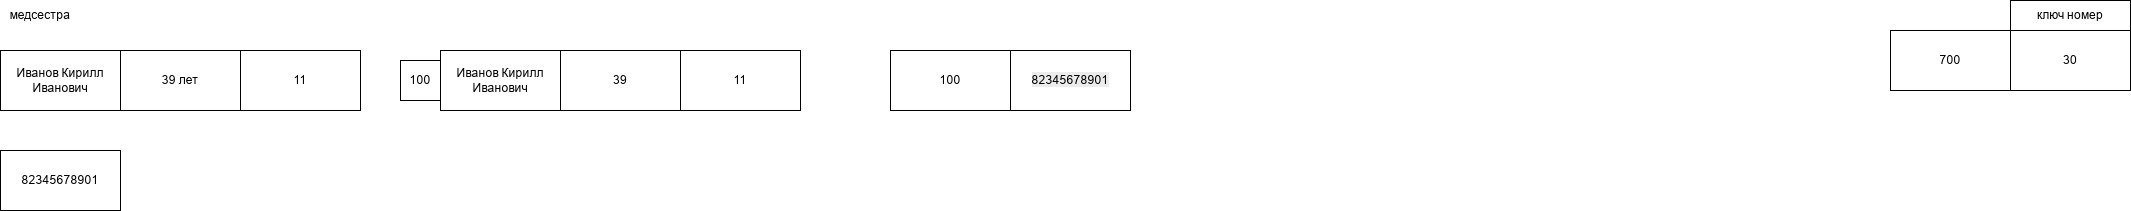

The diagram above was exported from draw.io. Its source (the exported page's mxGraphModel, read from the mxfile embedded in the PNG):
<mxGraphModel dx="587" dy="743" grid="1" gridSize="10" guides="1" tooltips="1" connect="1" arrows="1" fold="1" page="1" pageScale="1" pageWidth="827" pageHeight="1169" math="0" shadow="0">
  <root>
    <mxCell id="0" />
    <mxCell id="1" parent="0" />
    <mxCell id="iu7_3kK4NQ_vQA6BEYoK-43" parent="1" style="rounded=0;whiteSpace=wrap;html=1;" value="11" vertex="1">
      <mxGeometry height="60" width="120" x="1440" y="320" as="geometry" />
    </mxCell>
    <mxCell id="iu7_3kK4NQ_vQA6BEYoK-45" parent="1" style="rounded=0;whiteSpace=wrap;html=1;" value="39 лет" vertex="1">
      <mxGeometry height="60" width="120" x="1320" y="320" as="geometry" />
    </mxCell>
    <mxCell id="iu7_3kK4NQ_vQA6BEYoK-46" parent="1" style="rounded=0;whiteSpace=wrap;html=1;" value="Иванов Кирилл Иванович" vertex="1">
      <mxGeometry height="60" width="120" x="1200" y="320" as="geometry" />
    </mxCell>
    <mxCell id="iu7_3kK4NQ_vQA6BEYoK-47" parent="1" style="text;html=1;whiteSpace=wrap;strokeColor=none;fillColor=none;align=center;verticalAlign=middle;rounded=0;" value="медсестра" vertex="1">
      <mxGeometry height="30" width="60" x="1210" y="270" as="geometry" />
    </mxCell>
    <mxCell id="iu7_3kK4NQ_vQA6BEYoK-49" parent="1" style="rounded=0;whiteSpace=wrap;html=1;" value="&lt;span style=&quot;color: rgb(0, 0, 0); font-family: Helvetica; font-size: 12px; font-style: normal; font-variant-ligatures: normal; font-variant-caps: normal; font-weight: 400; letter-spacing: normal; orphans: 2; text-align: center; text-indent: 0px; text-transform: none; widows: 2; word-spacing: 0px; -webkit-text-stroke-width: 0px; white-space: normal; background-color: rgb(236, 236, 236); text-decoration-thickness: initial; text-decoration-style: initial; text-decoration-color: initial; display: inline !important; float: none;&quot;&gt;82345678901&lt;/span&gt;" vertex="1">
      <mxGeometry height="60" width="120" x="2210" y="320" as="geometry" />
    </mxCell>
    <mxCell id="iu7_3kK4NQ_vQA6BEYoK-50" parent="1" style="rounded=0;whiteSpace=wrap;html=1;" value="100" vertex="1">
      <mxGeometry height="60" width="120" x="2090" y="320" as="geometry" />
    </mxCell>
    <mxCell id="iu7_3kK4NQ_vQA6BEYoK-58" parent="1" style="rounded=0;whiteSpace=wrap;html=1;" value="ключ номер" vertex="1">
      <mxGeometry height="30" width="120" x="3210" y="270" as="geometry" />
    </mxCell>
    <mxCell id="iu7_3kK4NQ_vQA6BEYoK-59" parent="1" style="rounded=0;whiteSpace=wrap;html=1;" value="30" vertex="1">
      <mxGeometry height="60" width="120" x="3210" y="300" as="geometry" />
    </mxCell>
    <mxCell id="iu7_3kK4NQ_vQA6BEYoK-60" parent="1" style="rounded=0;whiteSpace=wrap;html=1;" value="700" vertex="1">
      <mxGeometry height="60" width="120" x="3090" y="300" as="geometry" />
    </mxCell>
    <mxCell id="iu7_3kK4NQ_vQA6BEYoK-65" parent="1" style="rounded=0;whiteSpace=wrap;html=1;" value="11" vertex="1">
      <mxGeometry height="60" width="120" x="1880" y="320" as="geometry" />
    </mxCell>
    <mxCell id="iu7_3kK4NQ_vQA6BEYoK-66" parent="1" style="rounded=0;whiteSpace=wrap;html=1;" value="39" vertex="1">
      <mxGeometry height="60" width="120" x="1760" y="320" as="geometry" />
    </mxCell>
    <mxCell id="iu7_3kK4NQ_vQA6BEYoK-67" parent="1" style="rounded=0;whiteSpace=wrap;html=1;" value="Иванов Кирилл Иванович" vertex="1">
      <mxGeometry height="60" width="120" x="1640" y="320" as="geometry" />
    </mxCell>
    <mxCell id="iu7_3kK4NQ_vQA6BEYoK-68" parent="1" style="whiteSpace=wrap;html=1;aspect=fixed;" value="100" vertex="1">
      <mxGeometry height="40" width="40" x="1600" y="330" as="geometry" />
    </mxCell>
    <mxCell id="iu7_3kK4NQ_vQA6BEYoK-71" parent="1" style="rounded=0;whiteSpace=wrap;html=1;" value="82345678901" vertex="1">
      <mxGeometry height="60" width="120" x="1200" y="420" as="geometry" />
    </mxCell>
  </root>
</mxGraphModel>